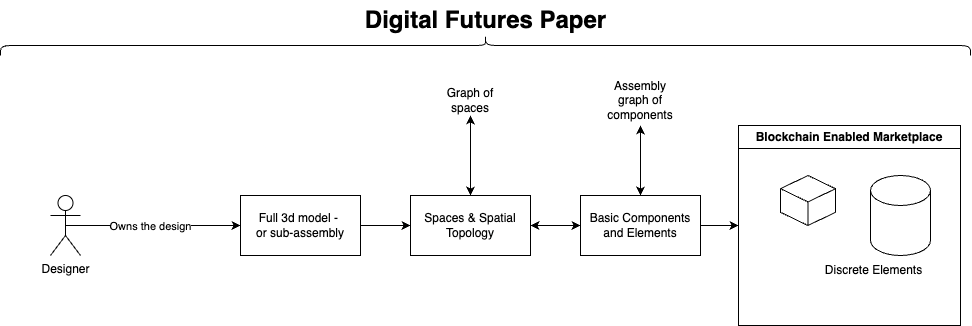

The diagram above was exported from draw.io. Its source (the exported page's mxGraphModel, read from the mxfile embedded in the PNG):
<mxGraphModel dx="7569" dy="937" grid="1" gridSize="10" guides="1" tooltips="1" connect="1" arrows="1" fold="1" page="1" pageScale="1" pageWidth="827" pageHeight="1169" math="0" shadow="0">
  <root>
    <mxCell id="0" />
    <mxCell id="1" parent="0" />
    <mxCell id="2" value="Basic Components&lt;br&gt;and Elements" style="rounded=0;whiteSpace=wrap;html=1;" vertex="1" parent="1">
      <mxGeometry x="-4630" y="1370" width="120" height="60" as="geometry" />
    </mxCell>
    <mxCell id="3" value="Graph of spaces" style="text;html=1;align=center;verticalAlign=middle;whiteSpace=wrap;rounded=0;" vertex="1" parent="1">
      <mxGeometry x="-4770" y="1260" width="60" height="30" as="geometry" />
    </mxCell>
    <mxCell id="4" value="Spaces &amp;amp; Spatial Topology" style="rounded=0;whiteSpace=wrap;html=1;" vertex="1" parent="1">
      <mxGeometry x="-4800" y="1370" width="120" height="60" as="geometry" />
    </mxCell>
    <mxCell id="5" value="" style="endArrow=classic;startArrow=classic;html=1;rounded=0;exitX=1;exitY=0.5;exitDx=0;exitDy=0;" edge="1" source="4" target="2" parent="1">
      <mxGeometry width="50" height="50" relative="1" as="geometry">
        <mxPoint x="-4540" y="1310" as="sourcePoint" />
        <mxPoint x="-4490" y="1260" as="targetPoint" />
      </mxGeometry>
    </mxCell>
    <mxCell id="6" value="" style="endArrow=classic;startArrow=classic;html=1;rounded=0;exitX=0.5;exitY=0;exitDx=0;exitDy=0;entryX=0.5;entryY=1;entryDx=0;entryDy=0;" edge="1" source="4" target="3" parent="1">
      <mxGeometry width="50" height="50" relative="1" as="geometry">
        <mxPoint x="-4670" y="1320" as="sourcePoint" />
        <mxPoint x="-4620" y="1270" as="targetPoint" />
      </mxGeometry>
    </mxCell>
    <mxCell id="7" value="Full 3d model -&amp;nbsp;&lt;div&gt;or sub-assembly&lt;/div&gt;" style="rounded=0;whiteSpace=wrap;html=1;" vertex="1" parent="1">
      <mxGeometry x="-4970" y="1370" width="120" height="60" as="geometry" />
    </mxCell>
    <mxCell id="8" value="" style="endArrow=classic;html=1;rounded=0;exitX=1;exitY=0.5;exitDx=0;exitDy=0;" edge="1" source="7" target="4" parent="1">
      <mxGeometry width="50" height="50" relative="1" as="geometry">
        <mxPoint x="-4890" y="1300" as="sourcePoint" />
        <mxPoint x="-4840" y="1250" as="targetPoint" />
      </mxGeometry>
    </mxCell>
    <mxCell id="9" value="Assembly graph of components" style="text;html=1;align=center;verticalAlign=middle;whiteSpace=wrap;rounded=0;" vertex="1" parent="1">
      <mxGeometry x="-4600" y="1250" width="60" height="50" as="geometry" />
    </mxCell>
    <mxCell id="10" value="" style="endArrow=classic;startArrow=classic;html=1;rounded=0;exitX=0.5;exitY=0;exitDx=0;exitDy=0;entryX=0.5;entryY=1;entryDx=0;entryDy=0;" edge="1" source="2" target="9" parent="1">
      <mxGeometry width="50" height="50" relative="1" as="geometry">
        <mxPoint x="-4690" y="1330" as="sourcePoint" />
        <mxPoint x="-4640" y="1280" as="targetPoint" />
      </mxGeometry>
    </mxCell>
    <mxCell id="11" value="" style="endArrow=classic;html=1;rounded=0;exitX=1;exitY=0.5;exitDx=0;exitDy=0;" edge="1" source="2" target="12" parent="1">
      <mxGeometry width="50" height="50" relative="1" as="geometry">
        <mxPoint x="-4320" y="1390" as="sourcePoint" />
        <mxPoint x="-4440" y="1400" as="targetPoint" />
      </mxGeometry>
    </mxCell>
    <mxCell id="12" value="Blockchain Enabled Marketplace" style="swimlane;whiteSpace=wrap;html=1;" vertex="1" parent="1">
      <mxGeometry x="-4472" y="1300" width="222" height="200" as="geometry" />
    </mxCell>
    <mxCell id="13" value="" style="html=1;whiteSpace=wrap;shape=isoCube2;backgroundOutline=1;isoAngle=15;" vertex="1" parent="12">
      <mxGeometry x="42" y="50" width="55" height="50" as="geometry" />
    </mxCell>
    <mxCell id="14" value="" style="shape=cylinder3;whiteSpace=wrap;html=1;boundedLbl=1;backgroundOutline=1;size=15;" vertex="1" parent="12">
      <mxGeometry x="132" y="50" width="60" height="80" as="geometry" />
    </mxCell>
    <mxCell id="15" value="Discrete Elements" style="text;html=1;align=center;verticalAlign=middle;whiteSpace=wrap;rounded=0;" vertex="1" parent="12">
      <mxGeometry x="81" y="130" width="109" height="30" as="geometry" />
    </mxCell>
    <mxCell id="16" value="Designer" style="shape=umlActor;verticalLabelPosition=bottom;verticalAlign=top;html=1;outlineConnect=0;" vertex="1" parent="1">
      <mxGeometry x="-5160" y="1370" width="30" height="60" as="geometry" />
    </mxCell>
    <mxCell id="17" value="" style="endArrow=classic;html=1;rounded=0;exitX=0.5;exitY=0.5;exitDx=0;exitDy=0;exitPerimeter=0;" edge="1" source="16" target="7" parent="1">
      <mxGeometry width="50" height="50" relative="1" as="geometry">
        <mxPoint x="-4700" y="1680" as="sourcePoint" />
        <mxPoint x="-4650" y="1630" as="targetPoint" />
      </mxGeometry>
    </mxCell>
    <mxCell id="18" value="Owns the design" style="edgeLabel;html=1;align=center;verticalAlign=middle;resizable=0;points=[];" vertex="1" connectable="0" parent="17">
      <mxGeometry x="0.4414" y="-4" relative="1" as="geometry">
        <mxPoint x="-41" y="-4" as="offset" />
      </mxGeometry>
    </mxCell>
    <mxCell id="19" value="" style="shape=curlyBracket;whiteSpace=wrap;html=1;rounded=1;labelPosition=left;verticalLabelPosition=middle;align=right;verticalAlign=middle;rotation=90;" vertex="1" parent="1">
      <mxGeometry x="-4735" y="735" width="20" height="970" as="geometry" />
    </mxCell>
    <mxCell id="20" value="Digital Futures Paper" style="text;strokeColor=none;fillColor=none;html=1;fontSize=24;fontStyle=1;verticalAlign=middle;align=center;" vertex="1" parent="1">
      <mxGeometry x="-4775" y="1175" width="100" height="40" as="geometry" />
    </mxCell>
  </root>
</mxGraphModel>